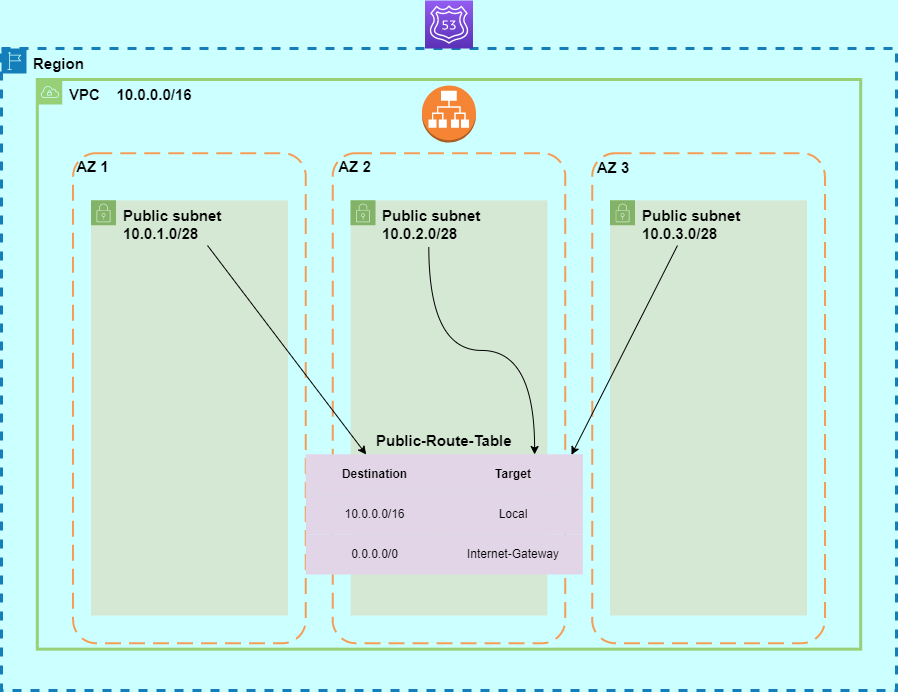

The diagram above was exported from draw.io. Its source (the exported page's mxGraphModel, read from the mxfile embedded in the PNG):
<mxGraphModel dx="2369" dy="579" grid="0" gridSize="10" guides="1" tooltips="1" connect="1" arrows="1" fold="1" page="1" pageScale="1" pageWidth="1169" pageHeight="827" background="#CCFFFF" math="0" shadow="0">
  <root>
    <mxCell id="0" />
    <mxCell id="1" parent="0" />
    <mxCell id="QuV2Ytbz0LT1LwrO2ix6-8" value="AZ 2" style="rounded=1;arcSize=10;dashed=1;strokeColor=#F59D56;fillColor=none;gradientColor=none;dashPattern=8 4;strokeWidth=2;html=1;fontSize=15;labelPosition=center;verticalLabelPosition=top;align=center;verticalAlign=bottom;spacingBottom=-25;spacingLeft=-190;fontStyle=1;container=0;" parent="1" vertex="1">
      <mxGeometry x="246.14999999999998" y="180.6293103448276" width="232.7" height="490.1293103448276" as="geometry" />
    </mxCell>
    <mxCell id="QuV2Ytbz0LT1LwrO2ix6-2" value="VPC&amp;nbsp; &amp;nbsp; 10.0.0.0/16" style="points=[[0,0],[0.25,0],[0.5,0],[0.75,0],[1,0],[1,0.25],[1,0.5],[1,0.75],[1,1],[0.75,1],[0.5,1],[0.25,1],[0,1],[0,0.75],[0,0.5],[0,0.25]];outlineConnect=0;html=1;whiteSpace=wrap;fontSize=15;fontStyle=1;container=0;pointerEvents=0;collapsible=0;recursiveResize=0;shape=mxgraph.aws4.group;grIcon=mxgraph.aws4.group_vpc;verticalAlign=top;align=left;spacingLeft=30;fillColor=none;strokeColor=#97D077;strokeWidth=3;" parent="1" vertex="1">
      <mxGeometry x="-49.2" y="107" width="823.4" height="569.66" as="geometry" />
    </mxCell>
    <mxCell id="QuV2Ytbz0LT1LwrO2ix6-4" value="Region" style="points=[[0,0],[0.25,0],[0.5,0],[0.75,0],[1,0],[1,0.25],[1,0.5],[1,0.75],[1,1],[0.75,1],[0.5,1],[0.25,1],[0,1],[0,0.75],[0,0.5],[0,0.25]];outlineConnect=0;gradientColor=none;html=1;whiteSpace=wrap;fontSize=15;fontStyle=1;container=0;pointerEvents=0;collapsible=0;recursiveResize=0;shape=mxgraph.aws4.group;grIcon=mxgraph.aws4.group_region;strokeColor=#147EBA;fillColor=none;verticalAlign=top;align=left;spacingLeft=30;fontColor=#000000;dashed=1;strokeWidth=3;" parent="1" vertex="1">
      <mxGeometry x="-85" y="76" width="895" height="642" as="geometry" />
    </mxCell>
    <mxCell id="pEcZJzpTCOOgoYHB_8Rt-1" value="" style="outlineConnect=0;dashed=0;verticalLabelPosition=bottom;verticalAlign=top;align=center;html=1;shape=mxgraph.aws3.application_load_balancer;fillColor=#F58534;gradientColor=none;container=0;" parent="1" vertex="1">
      <mxGeometry x="335.5" y="113" width="54" height="57" as="geometry" />
    </mxCell>
    <mxCell id="QuV2Ytbz0LT1LwrO2ix6-9" value="AZ 1&amp;nbsp;" style="rounded=1;arcSize=10;dashed=1;strokeColor=#F59D56;fillColor=none;gradientColor=none;dashPattern=8 4;strokeWidth=2;labelPosition=center;verticalLabelPosition=top;align=center;verticalAlign=bottom;spacingTop=0;html=1;fontSize=15;fontStyle=1;spacingBottom=-25;spacingLeft=-190;container=0;" parent="1" vertex="1">
      <mxGeometry x="-13.400000000000006" y="180.6293103448276" width="232.7" height="490.1293103448276" as="geometry" />
    </mxCell>
    <mxCell id="QuV2Ytbz0LT1LwrO2ix6-10" value="AZ 3" style="rounded=1;arcSize=10;dashed=1;strokeColor=#F59D56;fillColor=none;gradientColor=none;dashPattern=8 4;strokeWidth=2;spacingBottom=-25;labelPosition=center;verticalLabelPosition=top;align=center;verticalAlign=bottom;fontSize=15;spacingLeft=-190;fontStyle=1;container=0;" parent="1" vertex="1">
      <mxGeometry x="505.69999999999993" y="180.6293103448276" width="232.7" height="490.1293103448276" as="geometry" />
    </mxCell>
    <mxCell id="QuV2Ytbz0LT1LwrO2ix6-19" value="Public subnet&lt;br&gt;10.0.1.0/28" style="points=[[0,0],[0.25,0],[0.5,0],[0.75,0],[1,0],[1,0.25],[1,0.5],[1,0.75],[1,1],[0.75,1],[0.5,1],[0.25,1],[0,1],[0,0.75],[0,0.5],[0,0.25]];outlineConnect=0;html=1;whiteSpace=wrap;fontSize=15;fontStyle=1;container=0;pointerEvents=0;collapsible=0;recursiveResize=0;shape=mxgraph.aws4.group;grIcon=mxgraph.aws4.group_security_group;grStroke=0;strokeColor=#82b366;fillColor=#d5e8d4;verticalAlign=top;align=left;spacingLeft=30;labelBackgroundColor=none;strokeWidth=5;fillStyle=solid;shadow=0;perimeterSpacing=6;" parent="1" vertex="1">
      <mxGeometry x="4.5" y="227.87" width="196.9" height="415.13" as="geometry" />
    </mxCell>
    <mxCell id="QuV2Ytbz0LT1LwrO2ix6-23" value="Public subnet&lt;br&gt;10.0.2.0/28" style="points=[[0,0],[0.25,0],[0.5,0],[0.75,0],[1,0],[1,0.25],[1,0.5],[1,0.75],[1,1],[0.75,1],[0.5,1],[0.25,1],[0,1],[0,0.75],[0,0.5],[0,0.25]];outlineConnect=0;html=1;whiteSpace=wrap;fontSize=15;fontStyle=1;container=0;pointerEvents=0;collapsible=0;recursiveResize=0;shape=mxgraph.aws4.group;grIcon=mxgraph.aws4.group_security_group;grStroke=0;strokeColor=#82b366;fillColor=#d5e8d4;verticalAlign=top;align=left;spacingLeft=30;labelBackgroundColor=none;strokeWidth=5;fillStyle=solid;shadow=0;perimeterSpacing=6;" parent="1" vertex="1">
      <mxGeometry x="264.05" y="227.87" width="196.9" height="415.13" as="geometry" />
    </mxCell>
    <mxCell id="QuV2Ytbz0LT1LwrO2ix6-24" value="Public subnet&lt;br&gt;10.0.3.0/28" style="points=[[0,0],[0.25,0],[0.5,0],[0.75,0],[1,0],[1,0.25],[1,0.5],[1,0.75],[1,1],[0.75,1],[0.5,1],[0.25,1],[0,1],[0,0.75],[0,0.5],[0,0.25]];outlineConnect=0;html=1;whiteSpace=wrap;fontSize=15;fontStyle=1;container=0;pointerEvents=0;collapsible=0;recursiveResize=0;shape=mxgraph.aws4.group;grIcon=mxgraph.aws4.group_security_group;grStroke=0;strokeColor=#82b366;fillColor=#d5e8d4;verticalAlign=top;align=left;spacingLeft=30;labelBackgroundColor=none;strokeWidth=5;fillStyle=solid;shadow=0;perimeterSpacing=6;" parent="1" vertex="1">
      <mxGeometry x="523.6" y="227.87" width="196.9" height="415.13" as="geometry" />
    </mxCell>
    <mxCell id="pEcZJzpTCOOgoYHB_8Rt-2" value="" style="sketch=0;points=[[0,0,0],[0.25,0,0],[0.5,0,0],[0.75,0,0],[1,0,0],[0,1,0],[0.25,1,0],[0.5,1,0],[0.75,1,0],[1,1,0],[0,0.25,0],[0,0.5,0],[0,0.75,0],[1,0.25,0],[1,0.5,0],[1,0.75,0]];outlineConnect=0;fontColor=#232F3E;gradientColor=#945DF2;gradientDirection=north;fillColor=#5A30B5;strokeColor=#ffffff;dashed=0;verticalLabelPosition=bottom;verticalAlign=top;align=center;html=1;fontSize=12;fontStyle=0;aspect=fixed;shape=mxgraph.aws4.resourceIcon;resIcon=mxgraph.aws4.route_53;container=0;" parent="1" vertex="1">
      <mxGeometry x="338.5" y="28" width="48" height="48" as="geometry" />
    </mxCell>
    <mxCell id="FBUc4eqRfsesTgzRV5vF-3" value="Public-Route-Table" style="shape=table;startSize=30;container=1;collapsible=0;childLayout=tableLayout;fontStyle=1;align=center;fillColor=none;strokeWidth=2;fontSize=15;strokeColor=none;" parent="1" vertex="1">
      <mxGeometry x="219.3" y="452" width="277" height="150" as="geometry" />
    </mxCell>
    <mxCell id="FBUc4eqRfsesTgzRV5vF-4" value="" style="shape=tableRow;horizontal=0;startSize=0;swimlaneHead=0;swimlaneBody=0;top=0;left=0;bottom=0;right=0;collapsible=0;dropTarget=0;fillColor=#e1d5e7;points=[[0,0.5],[1,0.5]];portConstraint=eastwest;strokeColor=#000000;fontStyle=1" parent="FBUc4eqRfsesTgzRV5vF-3" vertex="1">
      <mxGeometry y="30" width="277" height="40" as="geometry" />
    </mxCell>
    <mxCell id="FBUc4eqRfsesTgzRV5vF-5" value="Destination" style="shape=partialRectangle;html=1;whiteSpace=wrap;connectable=0;fillColor=#e1d5e7;top=0;left=0;bottom=0;right=0;overflow=hidden;strokeColor=#9673a6;fontStyle=1" parent="FBUc4eqRfsesTgzRV5vF-4" vertex="1">
      <mxGeometry width="139" height="40" as="geometry">
        <mxRectangle width="139" height="40" as="alternateBounds" />
      </mxGeometry>
    </mxCell>
    <mxCell id="FBUc4eqRfsesTgzRV5vF-6" value="Target" style="shape=partialRectangle;html=1;whiteSpace=wrap;connectable=0;fillColor=#e1d5e7;top=0;left=0;bottom=0;right=0;overflow=hidden;strokeColor=#9673a6;fontStyle=1" parent="FBUc4eqRfsesTgzRV5vF-4" vertex="1">
      <mxGeometry x="139" width="138" height="40" as="geometry">
        <mxRectangle width="138" height="40" as="alternateBounds" />
      </mxGeometry>
    </mxCell>
    <mxCell id="FBUc4eqRfsesTgzRV5vF-8" value="" style="shape=tableRow;horizontal=0;startSize=0;swimlaneHead=0;swimlaneBody=0;top=0;left=0;bottom=0;right=0;collapsible=0;dropTarget=0;fillColor=none;points=[[0,0.5],[1,0.5]];portConstraint=eastwest;" parent="FBUc4eqRfsesTgzRV5vF-3" vertex="1">
      <mxGeometry y="70" width="277" height="40" as="geometry" />
    </mxCell>
    <mxCell id="FBUc4eqRfsesTgzRV5vF-9" value="10.0.0.0/16" style="shape=partialRectangle;html=1;whiteSpace=wrap;connectable=0;fillColor=#e1d5e7;top=0;left=0;bottom=0;right=0;overflow=hidden;strokeColor=#9673a6;" parent="FBUc4eqRfsesTgzRV5vF-8" vertex="1">
      <mxGeometry width="139" height="40" as="geometry">
        <mxRectangle width="139" height="40" as="alternateBounds" />
      </mxGeometry>
    </mxCell>
    <mxCell id="FBUc4eqRfsesTgzRV5vF-10" value="Local" style="shape=partialRectangle;html=1;whiteSpace=wrap;connectable=0;fillColor=#e1d5e7;top=0;left=0;bottom=0;right=0;overflow=hidden;strokeColor=#9673a6;" parent="FBUc4eqRfsesTgzRV5vF-8" vertex="1">
      <mxGeometry x="139" width="138" height="40" as="geometry">
        <mxRectangle width="138" height="40" as="alternateBounds" />
      </mxGeometry>
    </mxCell>
    <mxCell id="FBUc4eqRfsesTgzRV5vF-12" value="" style="shape=tableRow;horizontal=0;startSize=0;swimlaneHead=0;swimlaneBody=0;top=0;left=0;bottom=0;right=0;collapsible=0;dropTarget=0;fillColor=none;points=[[0,0.5],[1,0.5]];portConstraint=eastwest;" parent="FBUc4eqRfsesTgzRV5vF-3" vertex="1">
      <mxGeometry y="110" width="277" height="40" as="geometry" />
    </mxCell>
    <mxCell id="FBUc4eqRfsesTgzRV5vF-13" value="0.0.0.0/0" style="shape=partialRectangle;html=1;whiteSpace=wrap;connectable=0;fillColor=#e1d5e7;top=0;left=0;bottom=0;right=0;overflow=hidden;strokeColor=#9673a6;" parent="FBUc4eqRfsesTgzRV5vF-12" vertex="1">
      <mxGeometry width="139" height="40" as="geometry">
        <mxRectangle width="139" height="40" as="alternateBounds" />
      </mxGeometry>
    </mxCell>
    <mxCell id="FBUc4eqRfsesTgzRV5vF-14" value="Internet-Gateway" style="shape=partialRectangle;html=1;whiteSpace=wrap;connectable=0;fillColor=#e1d5e7;top=0;left=0;bottom=0;right=0;overflow=hidden;strokeColor=#9673a6;" parent="FBUc4eqRfsesTgzRV5vF-12" vertex="1">
      <mxGeometry x="139" width="138" height="40" as="geometry">
        <mxRectangle width="138" height="40" as="alternateBounds" />
      </mxGeometry>
    </mxCell>
    <mxCell id="FBUc4eqRfsesTgzRV5vF-17" value="" style="endArrow=none;html=1;rounded=0;fontSize=15;exitX=0.218;exitY=0;exitDx=0;exitDy=0;exitPerimeter=0;startArrow=classic;startFill=1;endFill=0;" parent="1" source="FBUc4eqRfsesTgzRV5vF-4" edge="1">
      <mxGeometry width="50" height="50" relative="1" as="geometry">
        <mxPoint x="71" y="323" as="sourcePoint" />
        <mxPoint x="121" y="273" as="targetPoint" />
      </mxGeometry>
    </mxCell>
    <mxCell id="FBUc4eqRfsesTgzRV5vF-18" value="" style="endArrow=none;html=1;rounded=0;fontSize=15;edgeStyle=orthogonalEdgeStyle;curved=1;exitX=0.826;exitY=0;exitDx=0;exitDy=0;exitPerimeter=0;startArrow=classic;startFill=1;endFill=0;" parent="1" source="FBUc4eqRfsesTgzRV5vF-4" edge="1">
      <mxGeometry width="50" height="50" relative="1" as="geometry">
        <mxPoint x="505.69599999999997" y="451" as="sourcePoint" />
        <mxPoint x="342.31" y="274" as="targetPoint" />
      </mxGeometry>
    </mxCell>
    <mxCell id="FBUc4eqRfsesTgzRV5vF-19" value="" style="endArrow=none;html=1;rounded=0;fontSize=15;startArrow=classic;startFill=1;endFill=0;exitX=0.959;exitY=0.009;exitDx=0;exitDy=0;exitPerimeter=0;" parent="1" source="FBUc4eqRfsesTgzRV5vF-4" edge="1">
      <mxGeometry width="50" height="50" relative="1" as="geometry">
        <mxPoint x="499" y="379" as="sourcePoint" />
        <mxPoint x="591" y="273" as="targetPoint" />
      </mxGeometry>
    </mxCell>
  </root>
</mxGraphModel>